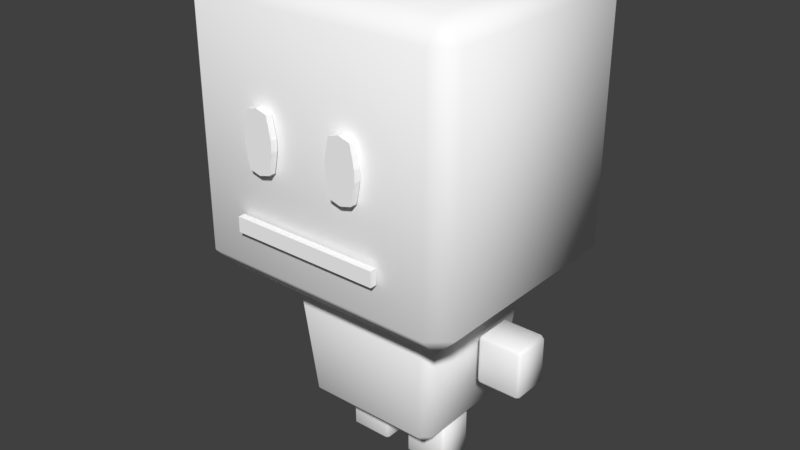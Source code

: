 # Source: Char.blend  (saved by Blender 2.78.0; exported with 4.5.12 LTS)
import bpy
from mathutils import Matrix  # noqa: F401  (used for matrix-valued properties, if any)

bpy.ops.wm.read_factory_settings(use_empty=True)
scene = bpy.context.scene
scene.name = 'Scene'

# ---- collections
col_collection_1 = bpy.data.collections.new('Collection 1'); scene.collection.children.link(col_collection_1)

# ---- materials (node trees are filled in below, after node groups)
mat_face = bpy.data.materials.new('Face')
mat_face.alpha_threshold = 0.0
mat_face.use_transparent_shadow = False
mat_face.diffuse_color = (1.0, 1.0, 1.0, 1.0)
mat_face.roughness = 0.5
mat_face.specular_intensity = 0.0

# ---- material node trees

# ---- world
world_world = bpy.data.worlds.new('World'); scene.world = world_world
world_world.color = (0.05088, 0.05088, 0.05088)
world_world.use_sun_shadow = False
world_world.sun_shadow_jitter_overblur = 0.0
world_world.cycles.sampling_method = 'MANUAL'

# ---- meshes
me_plane_005 = bpy.data.meshes.new('Plane.005')
me_plane_005.from_pydata([(-1.824, 1.077, 6.586), (-1.824, 0.9224, 6.408), (-1.868, 0.9224, 6.586), (-1.298, 1.077, 6.586), (-1.254, 0.9224, 6.586), (-1.298, 0.9224, 6.408), (-1.254, -0.9224, 6.586), (-1.298, -1.077, 6.586), (-1.298, -0.9224, 6.408), (-1.868, -0.9224, 6.586), (-1.824, -0.9224, 6.408), (-1.824, -1.077, 6.586), (-1.868, 0.9224, 8.979), (-1.824, 0.9224, 9.158), (-1.824, 1.077, 8.979), (-1.254, 0.9224, 8.979), (-1.298, 1.077, 8.979), (-1.298, 0.9224, 9.158), (-1.298, -1.077, 8.979), (-1.254, -0.9224, 8.979), (-1.298, -0.9224, 9.158), (-1.824, -1.077, 8.979), (-1.824, -0.9224, 9.158), (-1.868, -0.9224, 8.979), (0.2048, 1.077, 0.1894), (0.2048, 0.9224, 0.01077), (0.1606, 0.9224, 0.1894), (0.7306, 1.077, 0.1894), (0.7748, 0.9224, 0.1894), (0.7306, 0.9224, 0.01077), (0.7748, -0.9224, 0.1894), (0.7306, -1.077, 0.1894), (0.7306, -0.9224, 0.01077), (0.1606, -0.9224, 0.1894), (0.2048, -0.9224, 0.01077), (0.2048, -1.077, 0.1894), (0.1606, 0.9224, 2.582), (0.2048, 0.9224, 2.761), (0.2048, 1.077, 2.582), (0.7748, 0.9224, 2.582), (0.7306, 1.077, 2.582), (0.7306, 0.9224, 2.761), (0.7306, -1.077, 2.582), (0.7748, -0.9224, 2.582), (0.7306, -0.9224, 2.761), (0.2048, -1.077, 2.582), (0.2048, -0.9224, 2.761), (0.1606, -0.9224, 2.582), (-0.2048, 1.077, 0.1894), (-0.2048, 0.9224, 0.01077), (-0.1606, 0.9224, 0.1894), (-0.7306, 1.077, 0.1894), (-0.7748, 0.9224, 0.1894), (-0.7306, 0.9224, 0.01077), (-0.7748, -0.9224, 0.1894), (-0.7306, -1.077, 0.1894), (-0.7306, -0.9224, 0.01077), (-0.1606, -0.9224, 0.1894), (-0.2048, -0.9224, 0.01077), (-0.2048, -1.077, 0.1894), (-0.1606, 0.9224, 2.582), (-0.2048, 0.9224, 2.761), (-0.2048, 1.077, 2.582), (-0.7748, 0.9224, 2.582), (-0.7306, 1.077, 2.582), (-0.7306, 0.9224, 2.761), (-0.7306, -1.077, 2.582), (-0.7748, -0.9224, 2.582), (-0.7306, -0.9224, 2.761), (-0.2048, -1.077, 2.582), (-0.2048, -0.9224, 2.761), (-0.1606, -0.9224, 2.582), (1.824, 1.077, 6.586), (1.824, 0.9224, 6.408), (1.868, 0.9224, 6.586), (1.298, 1.077, 6.586), (1.254, 0.9224, 6.586), (1.298, 0.9224, 6.408), (1.254, -0.9224, 6.586), (1.298, -1.077, 6.586), (1.298, -0.9224, 6.408), (1.868, -0.9224, 6.586), (1.824, -0.9224, 6.408), (1.824, -1.077, 6.586), (1.868, 0.9224, 8.979), (1.824, 0.9224, 9.158), (1.824, 1.077, 8.979), (1.254, 0.9224, 8.979), (1.298, 1.077, 8.979), (1.298, 0.9224, 9.158), (1.298, -1.077, 8.979), (1.254, -0.9224, 8.979), (1.298, -0.9224, 9.158), (1.824, -1.077, 8.979), (1.824, -0.9224, 9.158), (1.868, -0.9224, 8.979), (0.6, -7.614, 15.15), (0.2, -7.614, 15.15), (-0.2, -7.614, 15.15), (-0.6, -7.614, 15.15), (-0.6, -7.614, 14.34), (-0.2, -7.614, 14.34), (0.2, -7.614, 14.34), (0.6, -7.614, 14.34), (-1.0, -7.614, 15.15), (1.0, -7.614, 15.15), (-1.0, -7.614, 14.34), (1.0, -7.614, 14.34), (0.5963, -7.623, 18.42), (0.5963, -7.623, 19.0), (0.5963, -7.623, 19.57), (0.5963, -7.623, 20.15), (0.5963, -7.623, 17.69), (0.5963, -7.623, 20.89), (0.7734, -7.623, 20.15), (0.8002, -7.623, 19.57), (0.8002, -7.623, 19.0), (0.7734, -7.623, 18.42), (0.4191, -7.623, 18.42), (0.3923, -7.623, 19.0), (0.3923, -7.623, 19.57), (0.4191, -7.623, 20.15), (0.7426, -7.623, 17.85), (0.7426, -7.623, 20.72), (0.45, -7.623, 17.85), (0.45, -7.623, 20.72), (-0.5963, -7.623, 18.42), (-0.5963, -7.623, 19.0), (-0.5963, -7.623, 19.57), (-0.5963, -7.623, 20.15), (-0.5963, -7.623, 17.69), (-0.5963, -7.623, 20.89), (-0.7734, -7.623, 20.15), (-0.8002, -7.623, 19.57), (-0.8002, -7.623, 19.0), (-0.7734, -7.623, 18.42), (-0.4191, -7.623, 18.42), (-0.3923, -7.623, 19.0), (-0.3923, -7.623, 19.57), (-0.4191, -7.623, 20.15), (-0.7426, -7.623, 17.85), (-0.7426, -7.623, 20.72), (-0.45, -7.623, 17.85), (-0.45, -7.623, 20.72), (1.599, 5.979, 12.39), (1.599, 5.036, 11.3), (1.868, 5.036, 12.39), (-1.599, 5.979, 12.39), (-1.868, 5.036, 12.39), (-1.599, 5.036, 11.3), (-1.868, -6.187, 12.39), (-1.599, -7.13, 12.39), (-1.599, -6.187, 11.3), (1.868, -6.187, 12.39), (1.599, -6.187, 11.3), (1.599, -7.13, 12.39), (1.868, 5.036, 25.32), (1.599, 5.036, 26.41), (1.599, 5.979, 25.32), (-1.868, 5.036, 25.32), (-1.599, 5.979, 25.32), (-1.599, 5.036, 26.41), (-1.599, -7.13, 25.32), (-1.868, -6.187, 25.32), (-1.599, -6.187, 26.41), (1.599, -7.13, 25.32), (1.599, -6.187, 26.41), (1.868, -6.187, 25.32), (0.8525, 3.399, 3.555), (0.8525, 2.91, 2.992), (0.9919, 2.91, 3.555), (-0.8064, 3.399, 3.555), (-0.9458, 2.91, 3.555), (-0.8064, 2.91, 2.992), (-0.9458, -2.91, 3.555), (-0.8064, -3.399, 3.555), (-0.8064, -2.91, 2.992), (0.9919, -2.91, 3.555), (0.8525, -2.91, 2.992), (0.8525, -3.399, 3.555), (0.9919, 2.91, 10.26), (0.8525, 2.91, 10.83), (0.8525, 3.399, 10.26), (-0.9458, 2.91, 10.26), (-0.8064, 3.399, 10.26), (-0.8064, 2.91, 10.83), (-0.8064, -3.399, 10.26), (-0.9458, -2.91, 10.26), (-0.8064, -2.91, 10.83), (0.8525, -3.399, 10.26), (0.8525, -2.91, 10.83), (0.9919, -2.91, 10.26), (1.121, 3.299, 8.982), (0.9633, 3.853, 8.982), (-0.9172, 3.853, 8.982), (-1.075, 3.299, 8.982), (-1.075, -3.299, 8.982), (-0.9172, -3.853, 8.982), (0.9633, -3.853, 8.982), (1.121, -3.299, 8.982), (-0.45, -7.261, 20.72), (-0.45, -7.261, 17.85), (-0.7426, -7.261, 20.72), (-0.7426, -7.261, 17.85), (-0.4191, -7.261, 20.15), (-0.3923, -7.261, 19.57), (-0.3923, -7.261, 19.0), (-0.4191, -7.261, 18.42), (-0.7734, -7.261, 18.42), (-0.8002, -7.261, 19.0), (-0.8002, -7.261, 19.57), (-0.7734, -7.261, 20.15), (-0.5963, -7.261, 20.89), (-0.5963, -7.261, 17.69), (-0.5963, -7.261, 20.15), (-0.5963, -7.261, 19.57), (-0.5963, -7.261, 19.0), (-0.5963, -7.261, 18.42), (0.45, -7.261, 20.72), (0.45, -7.261, 17.85), (0.7426, -7.261, 20.72), (0.7426, -7.261, 17.85), (0.4191, -7.261, 20.15), (0.3923, -7.261, 19.57), (0.3923, -7.261, 19.0), (0.4191, -7.261, 18.42), (0.7734, -7.261, 18.42), (0.8002, -7.261, 19.0), (0.8002, -7.261, 19.57), (0.7734, -7.261, 20.15), (0.5963, -7.261, 20.89), (0.5963, -7.261, 17.69), (0.5963, -7.261, 20.15), (0.5963, -7.261, 19.57), (0.5963, -7.261, 19.0), (0.5963, -7.261, 18.42), (1.0, -7.251, 14.34), (-1.0, -7.251, 14.34), (1.0, -7.251, 15.15), (-1.0, -7.251, 15.15), (0.6, -7.251, 14.34), (0.2, -7.251, 14.34), (-0.2, -7.251, 14.34), (-0.6, -7.251, 14.34), (-0.6, -7.251, 15.15), (-0.2, -7.251, 15.15), (0.2, -7.251, 15.15), (0.6, -7.251, 15.15)], [], [(12, 2, 9, 23), (4, 15, 19, 6), (7, 18, 21, 11), (13, 22, 20, 17), (0, 14, 16, 3), (0, 1, 2), (3, 4, 5), (6, 7, 8), (9, 10, 11), (12, 13, 14), (15, 16, 17), (18, 19, 20), (21, 22, 23), (0, 3, 5, 1), (1, 10, 9, 2), (2, 12, 14, 0), (4, 6, 8, 5), (3, 16, 15, 4), (7, 11, 10, 8), (6, 19, 18, 7), (11, 21, 23, 9), (13, 17, 16, 14), (12, 23, 22, 13), (17, 20, 19, 15), (20, 22, 21, 18), (1, 5, 8, 10), (36, 26, 33, 47), (28, 39, 43, 30), (31, 42, 45, 35), (37, 46, 44, 41), (24, 38, 40, 27), (24, 25, 26), (27, 28, 29), (30, 31, 32), (33, 34, 35), (36, 37, 38), (39, 40, 41), (42, 43, 44), (45, 46, 47), (24, 27, 29, 25), (25, 34, 33, 26), (26, 36, 38, 24), (28, 30, 32, 29), (27, 40, 39, 28), (31, 35, 34, 32), (30, 43, 42, 31), (35, 45, 47, 33), (37, 41, 40, 38), (36, 47, 46, 37), (41, 44, 43, 39), (44, 46, 45, 42), (25, 29, 32, 34), (60, 71, 57, 50), (52, 54, 67, 63), (55, 59, 69, 66), (61, 65, 68, 70), (48, 51, 64, 62), (48, 50, 49), (51, 53, 52), (54, 56, 55), (57, 59, 58), (60, 62, 61), (63, 65, 64), (66, 68, 67), (69, 71, 70), (48, 49, 53, 51), (49, 50, 57, 58), (50, 48, 62, 60), (52, 53, 56, 54), (51, 52, 63, 64), (55, 56, 58, 59), (54, 55, 66, 67), (59, 57, 71, 69), (61, 62, 64, 65), (60, 61, 70, 71), (65, 63, 67, 68), (68, 66, 69, 70), (49, 58, 56, 53), (84, 95, 81, 74), (76, 78, 91, 87), (79, 83, 93, 90), (85, 89, 92, 94), (72, 75, 88, 86), (72, 74, 73), (75, 77, 76), (78, 80, 79), (81, 83, 82), (84, 86, 85), (87, 89, 88), (90, 92, 91), (93, 95, 94), (72, 73, 77, 75), (73, 74, 81, 82), (74, 72, 86, 84), (76, 77, 80, 78), (75, 76, 87, 88), (79, 80, 82, 83), (78, 79, 90, 91), (83, 81, 95, 93), (85, 86, 88, 89), (84, 85, 94, 95), (89, 87, 91, 92), (92, 90, 93, 94), (73, 82, 80, 77), (101, 98, 99, 100), (102, 97, 98, 101), (103, 96, 97, 102), (107, 105, 96, 103), (100, 99, 104, 106), (118, 124, 112, 108), (125, 121, 111, 113), (121, 120, 110, 111), (120, 119, 109, 110), (119, 118, 108, 109), (109, 108, 117, 116), (110, 109, 116, 115), (111, 110, 115, 114), (113, 111, 114, 123), (108, 112, 122, 117), (136, 126, 130, 142), (143, 131, 129, 139), (139, 129, 128, 138), (138, 128, 127, 137), (137, 127, 126, 136), (127, 134, 135, 126), (128, 133, 134, 127), (129, 132, 133, 128), (131, 141, 132, 129), (126, 135, 140, 130), (156, 167, 153, 146), (148, 150, 163, 159), (151, 155, 165, 162), (157, 161, 164, 166), (144, 147, 160, 158), (144, 146, 145), (147, 149, 148), (150, 152, 151), (153, 155, 154), (156, 158, 157), (159, 161, 160), (162, 164, 163), (165, 167, 166), (144, 145, 149, 147), (145, 146, 153, 154), (146, 144, 158, 156), (148, 149, 152, 150), (147, 148, 159, 160), (151, 152, 154, 155), (150, 151, 162, 163), (155, 153, 167, 165), (157, 158, 160, 161), (156, 157, 166, 167), (161, 159, 163, 164), (164, 162, 165, 166), (145, 154, 152, 149), (192, 199, 177, 170), (195, 196, 187, 183), (197, 198, 189, 186), (181, 185, 188, 190), (193, 194, 184, 182), (168, 170, 169), (171, 173, 172), (174, 176, 175), (177, 179, 178), (180, 182, 181), (183, 185, 184), (186, 188, 187), (189, 191, 190), (168, 169, 173, 171), (169, 170, 177, 178), (192, 193, 182, 180), (172, 173, 176, 174), (194, 195, 183, 184), (175, 176, 178, 179), (196, 197, 186, 187), (198, 199, 191, 189), (181, 182, 184, 185), (180, 181, 190, 191), (185, 183, 187, 188), (188, 186, 189, 190), (169, 178, 176, 173), (179, 177, 199, 198), (174, 175, 197, 196), (171, 172, 195, 194), (170, 168, 193, 192), (168, 171, 194, 193), (175, 179, 198, 197), (172, 174, 196, 195), (180, 191, 199, 192), (217, 213, 203, 208), (212, 214, 211, 202), (214, 215, 210, 211), (215, 216, 209, 210), (216, 217, 208, 209), (206, 207, 217, 216), (205, 206, 216, 215), (204, 205, 215, 214), (200, 204, 214, 212), (207, 201, 213, 217), (235, 226, 221, 231), (230, 220, 229, 232), (232, 229, 228, 233), (233, 228, 227, 234), (234, 227, 226, 235), (224, 234, 235, 225), (223, 233, 234, 224), (222, 232, 233, 223), (218, 230, 232, 222), (225, 235, 231, 219), (243, 237, 239, 244), (236, 240, 247, 238), (240, 241, 246, 247), (241, 242, 245, 246), (242, 243, 244, 245), (211, 210, 133, 132), (228, 229, 114, 115), (247, 246, 97, 96), (200, 212, 131, 143), (230, 218, 125, 113), (236, 238, 105, 107), (201, 207, 136, 142), (225, 219, 124, 118), (237, 243, 100, 106), (203, 213, 130, 140), (231, 221, 122, 112), (239, 237, 106, 104), (212, 202, 141, 131), (220, 230, 113, 123), (202, 211, 132, 141), (229, 220, 123, 114), (238, 247, 96, 105), (213, 201, 142, 130), (219, 231, 112, 124), (204, 200, 143, 139), (218, 222, 121, 125), (240, 236, 107, 103), (205, 204, 139, 138), (222, 223, 120, 121), (241, 240, 103, 102), (206, 205, 138, 137), (223, 224, 119, 120), (242, 241, 102, 101), (207, 206, 137, 136), (224, 225, 118, 119), (243, 242, 101, 100), (208, 203, 140, 135), (221, 226, 117, 122), (244, 239, 104, 99), (209, 208, 135, 134), (226, 227, 116, 117), (245, 244, 99, 98), (210, 209, 134, 133), (227, 228, 115, 116), (246, 245, 98, 97)])
me_plane_005.polygons.foreach_set('use_smooth', [1, 1, 1, 1, 1, 1, 1, 1, 1, 1, 1, 1, 1, 1, 1, 1, 1, 1, 1, 1, 1, 1, 1, 1, 1, 1, 1, 1, 1, 1, 1, 1, 1, 1, 1, 1, 1, 1, 1, 1, 1, 1, 1, 1, 1, 1, 1, 1, 1, 1, 1, 1, 1, 1, 1, 1, 1, 1, 1, 1, 1, 1, 1, 1, 1, 1, 1, 1, 1, 1, 1, 1, 1, 1, 1, 1, 1, 1, 1, 1, 1, 1, 1, 1, 1, 1, 1, 1, 1, 1, 1, 1, 1, 1, 1, 1, 1, 1, 1, 1, 1, 1, 1, 1, 0, 0, 0, 0, 0, 0, 0, 0, 0, 0, 0, 0, 0, 0, 0, 0, 0, 0, 0, 0, 0, 0, 0, 0, 0, 1, 1, 1, 1, 1, 1, 1, 1, 1, 1, 1, 1, 1, 1, 1, 1, 1, 1, 1, 1, 1, 1, 1, 1, 1, 1, 1, 1, 1, 1, 1, 1, 1, 1, 1, 1, 1, 1, 1, 1, 1, 1, 1, 1, 1, 1, 1, 1, 1, 1, 1, 1, 1, 1, 1, 1, 1, 1, 1, 1, 0, 0, 0, 0, 0, 0, 0, 0, 0, 0, 0, 0, 0, 0, 0, 0, 0, 0, 0, 0, 0, 0, 0, 0, 0, 0, 0, 0, 0, 0, 0, 0, 0, 0, 0, 0, 0, 0, 0, 0, 0, 0, 0, 0, 0, 0, 0, 0, 0, 0, 0, 0, 0, 0, 0, 0, 0, 0, 0, 0, 0, 0, 0, 0, 0])
_uv = me_plane_005.uv_layers.new(name='UVMap')
_uv.uv.foreach_set('vector', [0.3422, 0.4324, 0.3422, 0.4014, 0.3422, 0.4014, 0.3422, 0.4324, 0.31, 0.4014, 0.31, 0.4324, 0.31, 0.4324, 0.31, 0.4014, 0.3123, 0.4014, 0.3123, 0.4324, 0.3399, 0.4324, 0.3399, 0.4014, 0.3399, 0.4347, 0.3399, 0.4347, 0.3123, 0.4347, 0.3123, 0.4347, 0.3399, 0.4014, 0.3399, 0.4324, 0.3123, 0.4324, 0.3123, 0.4014, 0.3399, 0.4014, 0.3399, 0.3991, 0.3422, 0.4014, 0.3123, 0.4014, 0.31, 0.4014, 0.3123, 0.3991, 0.31, 0.4014, 0.3123, 0.4014, 0.3123, 0.3991, 0.3422, 0.4014, 0.3399, 0.3991, 0.3399, 0.4014, 0.3422, 0.4324, 0.3399, 0.4347, 0.3399, 0.4324, 0.31, 0.4324, 0.3123, 0.4324, 0.3123, 0.4347, 0.3123, 0.4324, 0.31, 0.4324, 0.3123, 0.4347, 0.3399, 0.4324, 0.3399, 0.4347, 0.3422, 0.4324, 0.3399, 0.4014, 0.3123, 0.4014, 0.3123, 0.3991, 0.3399, 0.3991, 0.3399, 0.3991, 0.3399, 0.3991, 0.3422, 0.4014, 0.3422, 0.4014, 0.3422, 0.4014, 0.3422, 0.4324, 0.3399, 0.4324, 0.3399, 0.4014, 0.31, 0.4014, 0.31, 0.4014, 0.3123, 0.3991, 0.3123, 0.3991, 0.3123, 0.4014, 0.3123, 0.4324, 0.31, 0.4324, 0.31, 0.4014, 0.3123, 0.4014, 0.3399, 0.4014, 0.3399, 0.3991, 0.3123, 0.3991, 0.31, 0.4014, 0.31, 0.4324, 0.3123, 0.4324, 0.3123, 0.4014, 0.3399, 0.4014, 0.3399, 0.4324, 0.3422, 0.4324, 0.3422, 0.4014, 0.3399, 0.4347, 0.3123, 0.4347, 0.3123, 0.4324, 0.3399, 0.4324, 0.3422, 0.4324, 0.3422, 0.4324, 0.3399, 0.4347, 0.3399, 0.4347, 0.3123, 0.4347, 0.3123, 0.4347, 0.31, 0.4324, 0.31, 0.4324, 0.3123, 0.4347, 0.3399, 0.4347, 0.3399, 0.4324, 0.3123, 0.4324, 0.3399, 0.3991, 0.3123, 0.3991, 0.3123, 0.3991, 0.3399, 0.3991, 0.236, 0.3496, 0.236, 0.3186, 0.236, 0.3186, 0.236, 0.3496, 0.2039, 0.3186, 0.2039, 0.3496, 0.2039, 0.3496, 0.2039, 0.3186, 0.2062, 0.3186, 0.2062, 0.3496, 0.2337, 0.3496, 0.2337, 0.3186, 0.2337, 0.3519, 0.2337, 0.3519, 0.2062, 0.3519, 0.2062, 0.3519, 0.2337, 0.3186, 0.2337, 0.3496, 0.2062, 0.3496, 0.2062, 0.3186, 0.2337, 0.3186, 0.2337, 0.3163, 0.236, 0.3186, 0.2062, 0.3186, 0.2039, 0.3186, 0.2062, 0.3163, 0.2039, 0.3186, 0.2062, 0.3186, 0.2062, 0.3163, 0.236, 0.3186, 0.2337, 0.3163, 0.2337, 0.3186, 0.236, 0.3496, 0.2337, 0.3519, 0.2337, 0.3496, 0.2039, 0.3496, 0.2062, 0.3496, 0.2062, 0.3519, 0.2062, 0.3496, 0.2039, 0.3496, 0.2062, 0.3519, 0.2337, 0.3496, 0.2337, 0.3519, 0.236, 0.3496, 0.2337, 0.3186, 0.2062, 0.3186, 0.2062, 0.3163, 0.2337, 0.3163, 0.2337, 0.3163, 0.2337, 0.3163, 0.236, 0.3186, 0.236, 0.3186, 0.236, 0.3186, 0.236, 0.3496, 0.2337, 0.3496, 0.2337, 0.3186, 0.2039, 0.3186, 0.2039, 0.3186, 0.2062, 0.3163, 0.2062, 0.3163, 0.2062, 0.3186, 0.2062, 0.3496, 0.2039, 0.3496, 0.2039, 0.3186, 0.2062, 0.3186, 0.2337, 0.3186, 0.2337, 0.3163, 0.2062, 0.3163, 0.2039, 0.3186, 0.2039, 0.3496, 0.2062, 0.3496, 0.2062, 0.3186, 0.2337, 0.3186, 0.2337, 0.3496, 0.236, 0.3496, 0.236, 0.3186, 0.2337, 0.3519, 0.2062, 0.3519, 0.2062, 0.3496, 0.2337, 0.3496, 0.236, 0.3496, 0.236, 0.3496, 0.2337, 0.3519, 0.2337, 0.3519, 0.2062, 0.3519, 0.2062, 0.3519, 0.2039, 0.3496, 0.2039, 0.3496, 0.2062, 0.3519, 0.2337, 0.3519, 0.2337, 0.3496, 0.2062, 0.3496, 0.2337, 0.3163, 0.2062, 0.3163, 0.2062, 0.3163, 0.2337, 0.3163, 0.2528, 0.3496, 0.2528, 0.3496, 0.2528, 0.3186, 0.2528, 0.3186, 0.2849, 0.3186, 0.2849, 0.3186, 0.2849, 0.3496, 0.2849, 0.3496, 0.2826, 0.3186, 0.2551, 0.3186, 0.2551, 0.3496, 0.2826, 0.3496, 0.2551, 0.3519, 0.2826, 0.3519, 0.2826, 0.3519, 0.2551, 0.3519, 0.2551, 0.3186, 0.2826, 0.3186, 0.2826, 0.3496, 0.2551, 0.3496, 0.2551, 0.3186, 0.2528, 0.3186, 0.2551, 0.3163, 0.2826, 0.3186, 0.2826, 0.3163, 0.2849, 0.3186, 0.2849, 0.3186, 0.2826, 0.3163, 0.2826, 0.3186, 0.2528, 0.3186, 0.2551, 0.3186, 0.2551, 0.3163, 0.2528, 0.3496, 0.2551, 0.3496, 0.2551, 0.3519, 0.2849, 0.3496, 0.2826, 0.3519, 0.2826, 0.3496, 0.2826, 0.3496, 0.2826, 0.3519, 0.2849, 0.3496, 0.2551, 0.3496, 0.2528, 0.3496, 0.2551, 0.3519, 0.2551, 0.3186, 0.2551, 0.3163, 0.2826, 0.3163, 0.2826, 0.3186, 0.2551, 0.3163, 0.2528, 0.3186, 0.2528, 0.3186, 0.2551, 0.3163, 0.2528, 0.3186, 0.2551, 0.3186, 0.2551, 0.3496, 0.2528, 0.3496, 0.2849, 0.3186, 0.2826, 0.3163, 0.2826, 0.3163, 0.2849, 0.3186, 0.2826, 0.3186, 0.2849, 0.3186, 0.2849, 0.3496, 0.2826, 0.3496, 0.2826, 0.3186, 0.2826, 0.3163, 0.2551, 0.3163, 0.2551, 0.3186, 0.2849, 0.3186, 0.2826, 0.3186, 0.2826, 0.3496, 0.2849, 0.3496, 0.2551, 0.3186, 0.2528, 0.3186, 0.2528, 0.3496, 0.2551, 0.3496, 0.2551, 0.3519, 0.2551, 0.3496, 0.2826, 0.3496, 0.2826, 0.3519, 0.2528, 0.3496, 0.2551, 0.3519, 0.2551, 0.3519, 0.2528, 0.3496, 0.2826, 0.3519, 0.2849, 0.3496, 0.2849, 0.3496, 0.2826, 0.3519, 0.2826, 0.3519, 0.2826, 0.3496, 0.2551, 0.3496, 0.2551, 0.3519, 0.2551, 0.3163, 0.2551, 0.3163, 0.2826, 0.3163, 0.2826, 0.3163, 0.1466, 0.4324, 0.1466, 0.4324, 0.1466, 0.4014, 0.1466, 0.4014, 0.1788, 0.4014, 0.1788, 0.4014, 0.1788, 0.4324, 0.1788, 0.4324, 0.1765, 0.4014, 0.1489, 0.4014, 0.1489, 0.4324, 0.1765, 0.4324, 0.1489, 0.4347, 0.1765, 0.4347, 0.1765, 0.4347, 0.1489, 0.4347, 0.1489, 0.4014, 0.1765, 0.4014, 0.1765, 0.4324, 0.1489, 0.4324, 0.1489, 0.4014, 0.1466, 0.4014, 0.1489, 0.3991, 0.1765, 0.4014, 0.1765, 0.3991, 0.1788, 0.4014, 0.1788, 0.4014, 0.1765, 0.3991, 0.1765, 0.4014, 0.1466, 0.4014, 0.1489, 0.4014, 0.1489, 0.3991, 0.1466, 0.4324, 0.1489, 0.4324, 0.1489, 0.4347, 0.1788, 0.4324, 0.1765, 0.4347, 0.1765, 0.4324, 0.1765, 0.4324, 0.1765, 0.4347, 0.1788, 0.4324, 0.1489, 0.4324, 0.1466, 0.4324, 0.1489, 0.4347, 0.1489, 0.4014, 0.1489, 0.3991, 0.1765, 0.3991, 0.1765, 0.4014, 0.1489, 0.3991, 0.1466, 0.4014, 0.1466, 0.4014, 0.1489, 0.3991, 0.1466, 0.4014, 0.1489, 0.4014, 0.1489, 0.4324, 0.1466, 0.4324, 0.1788, 0.4014, 0.1765, 0.3991, 0.1765, 0.3991, 0.1788, 0.4014, 0.1765, 0.4014, 0.1788, 0.4014, 0.1788, 0.4324, 0.1765, 0.4324, 0.1765, 0.4014, 0.1765, 0.3991, 0.1489, 0.3991, 0.1489, 0.4014, 0.1788, 0.4014, 0.1765, 0.4014, 0.1765, 0.4324, 0.1788, 0.4324, 0.1489, 0.4014, 0.1466, 0.4014, 0.1466, 0.4324, 0.1489, 0.4324, 0.1489, 0.4347, 0.1489, 0.4324, 0.1765, 0.4324, 0.1765, 0.4347, 0.1466, 0.4324, 0.1489, 0.4347, 0.1489, 0.4347, 0.1466, 0.4324, 0.1765, 0.4347, 0.1788, 0.4324, 0.1788, 0.4324, 0.1765, 0.4347, 0.1765, 0.4347, 0.1765, 0.4324, 0.1489, 0.4324, 0.1489, 0.4347, 0.1489, 0.3991, 0.1489, 0.3991, 0.1765, 0.3991, 0.1765, 0.3991, 0.7755, 0.4307, 0.8548, 0.4322, 0.8578, 0.2744, 0.7785, 0.2729, 0.7726, 0.5886, 0.8519, 0.5901, 0.8548, 0.4322, 0.7755, 0.4307, 0.7696, 0.7465, 0.8489, 0.7479, 0.8519, 0.5901, 0.7726, 0.5886, 0.7667, 0.9043, 0.846, 0.9058, 0.8489, 0.7479, 0.7696, 0.7465, 0.7785, 0.2729, 0.8578, 0.2744, 0.8607, 0.1165, 0.7814, 0.115, 0.6634, 0.6577, 0.6053, 0.6688, 0.5873, 0.7278, 0.6615, 0.7298, 0.8941, 0.6763, 0.8367, 0.6622, 0.8348, 0.7343, 0.909, 0.7362, 0.8367, 0.6622, 0.7792, 0.6498, 0.777, 0.7328, 0.8348, 0.7343, 0.7792, 0.6498, 0.7214, 0.6483, 0.7193, 0.7313, 0.777, 0.7328, 0.7214, 0.6483, 0.6634, 0.6577, 0.6615, 0.7298, 0.7193, 0.7313, 0.7193, 0.7313, 0.6615, 0.7298, 0.6597, 0.8018, 0.7171, 0.8142, 0.777, 0.7328, 0.7193, 0.7313, 0.7171, 0.8142, 0.7749, 0.8157, 0.8348, 0.7343, 0.777, 0.7328, 0.7749, 0.8157, 0.8329, 0.8063, 0.909, 0.7362, 0.8348, 0.7343, 0.8329, 0.8063, 0.891, 0.7952, 0.6615, 0.7298, 0.5873, 0.7278, 0.6022, 0.7877, 0.6597, 0.8018, 0.6722, 0.3169, 0.6741, 0.2449, 0.5999, 0.2429, 0.6148, 0.3028, 0.9036, 0.3103, 0.9216, 0.2513, 0.8474, 0.2494, 0.8455, 0.3214, 0.8455, 0.3214, 0.8474, 0.2494, 0.7896, 0.2479, 0.7875, 0.3308, 0.7875, 0.3308, 0.7896, 0.2479, 0.7319, 0.2464, 0.7297, 0.3293, 0.7297, 0.3293, 0.7319, 0.2464, 0.6741, 0.2449, 0.6722, 0.3169, 0.7319, 0.2464, 0.734, 0.1634, 0.676, 0.1728, 0.6741, 0.2449, 0.7896, 0.2479, 0.7918, 0.1649, 0.734, 0.1634, 0.7319, 0.2464, 0.8474, 0.2494, 0.8493, 0.1773, 0.7918, 0.1649, 0.7896, 0.2479, 0.9216, 0.2513, 0.9067, 0.1914, 0.8493, 0.1773, 0.8474, 0.2494, 0.6741, 0.2449, 0.676, 0.1728, 0.6179, 0.1839, 0.5999, 0.2429, 0.1466, 0.6439, 0.1466, 0.6439, 0.1466, 0.4765, 0.1466, 0.4765, 0.3422, 0.4765, 0.3422, 0.4765, 0.3422, 0.6439, 0.3422, 0.6439, 0.3281, 0.4765, 0.1607, 0.4765, 0.1607, 0.6439, 0.3281, 0.6439, 0.1607, 0.658, 0.3281, 0.658, 0.3281, 0.658, 0.1607, 0.658, 0.1607, 0.4765, 0.3281, 0.4765, 0.3281, 0.6439, 0.1607, 0.6439, 0.1607, 0.4765, 0.1466, 0.4765, 0.1607, 0.4624, 0.3281, 0.4765, 0.3281, 0.4624, 0.3422, 0.4765, 0.3422, 0.4765, 0.3281, 0.4624, 0.3281, 0.4765, 0.1466, 0.4765, 0.1607, 0.4765, 0.1607, 0.4624, 0.1466, 0.6439, 0.1607, 0.6439, 0.1607, 0.658, 0.3422, 0.6439, 0.3281, 0.658, 0.3281, 0.6439, 0.3281, 0.6439, 0.3281, 0.658, 0.3422, 0.6439, 0.1607, 0.6439, 0.1466, 0.6439, 0.1607, 0.658, 0.1607, 0.4765, 0.1607, 0.4624, 0.3281, 0.4624, 0.3281, 0.4765, 0.1607, 0.4624, 0.1466, 0.4765, 0.1466, 0.4765, 0.1607, 0.4624, 0.1466, 0.4765, 0.1607, 0.4765, 0.1607, 0.6439, 0.1466, 0.6439, 0.3422, 0.4765, 0.3281, 0.4624, 0.3281, 0.4624, 0.3422, 0.4765, 0.3281, 0.4765, 0.3422, 0.4765, 0.3422, 0.6439, 0.3281, 0.6439, 0.3281, 0.4765, 0.3281, 0.4624, 0.1607, 0.4624, 0.1607, 0.4765, 0.3422, 0.4765, 0.3281, 0.4765, 0.3281, 0.6439, 0.3422, 0.6439, 0.1607, 0.4765, 0.1466, 0.4765, 0.1466, 0.6439, 0.1607, 0.6439, 0.1607, 0.658, 0.1607, 0.6439, 0.3281, 0.6439, 0.3281, 0.658, 0.1466, 0.6439, 0.1607, 0.658, 0.1607, 0.658, 0.1466, 0.6439, 0.3281, 0.658, 0.3422, 0.6439, 0.3422, 0.6439, 0.3281, 0.658, 0.3281, 0.658, 0.3281, 0.6439, 0.1607, 0.6439, 0.1607, 0.658, 0.1607, 0.4624, 0.1607, 0.4624, 0.3281, 0.4624, 0.3281, 0.4624, 0.1857, 0.4324, 0.1857, 0.4324, 0.1925, 0.3622, 0.1925, 0.3622, 0.3007, 0.4324, 0.3007, 0.4324, 0.2939, 0.449, 0.2939, 0.449, 0.2924, 0.4324, 0.194, 0.4324, 0.1998, 0.449, 0.2866, 0.449, 0.1998, 0.4563, 0.2866, 0.4563, 0.2866, 0.4563, 0.1998, 0.4563, 0.194, 0.4324, 0.2924, 0.4324, 0.2866, 0.449, 0.1998, 0.449, 0.1998, 0.3622, 0.1925, 0.3622, 0.1998, 0.3549, 0.2866, 0.3622, 0.2866, 0.3549, 0.2939, 0.3622, 0.2939, 0.3622, 0.2866, 0.3549, 0.2866, 0.3622, 0.1925, 0.3622, 0.1998, 0.3622, 0.1998, 0.3549, 0.1925, 0.449, 0.1998, 0.449, 0.1998, 0.4563, 0.2939, 0.449, 0.2866, 0.4563, 0.2866, 0.449, 0.2866, 0.449, 0.2866, 0.4563, 0.2939, 0.449, 0.1998, 0.449, 0.1925, 0.449, 0.1998, 0.4563, 0.1998, 0.3622, 0.1998, 0.3549, 0.2866, 0.3549, 0.2866, 0.3622, 0.1998, 0.3549, 0.1925, 0.3622, 0.1925, 0.3622, 0.1998, 0.3549, 0.1857, 0.4324, 0.194, 0.4324, 0.1998, 0.449, 0.1925, 0.449, 0.2939, 0.3622, 0.2866, 0.3549, 0.2866, 0.3549, 0.2939, 0.3622, 0.2924, 0.4324, 0.3007, 0.4324, 0.2939, 0.449, 0.2866, 0.449, 0.2866, 0.3622, 0.2866, 0.3549, 0.1998, 0.3549, 0.1998, 0.3622, 0.3007, 0.4324, 0.2924, 0.4324, 0.2866, 0.449, 0.2939, 0.449, 0.194, 0.4324, 0.1857, 0.4324, 0.1925, 0.449, 0.1998, 0.449, 0.1998, 0.4563, 0.1998, 0.449, 0.2866, 0.449, 0.2866, 0.4563, 0.1925, 0.449, 0.1998, 0.4563, 0.1998, 0.4563, 0.1925, 0.449, 0.2866, 0.4563, 0.2939, 0.449, 0.2939, 0.449, 0.2866, 0.4563, 0.2866, 0.4563, 0.2866, 0.449, 0.1998, 0.449, 0.1998, 0.4563, 0.1998, 0.3549, 0.1998, 0.3549, 0.2866, 0.3549, 0.2866, 0.3549, 0.1998, 0.3622, 0.1925, 0.3622, 0.1857, 0.4324, 0.194, 0.4324, 0.2939, 0.3622, 0.2866, 0.3622, 0.2924, 0.4324, 0.3007, 0.4324, 0.2866, 0.3622, 0.2939, 0.3622, 0.3007, 0.4324, 0.2924, 0.4324, 0.1925, 0.3622, 0.1998, 0.3622, 0.194, 0.4324, 0.1857, 0.4324, 0.1998, 0.3622, 0.2866, 0.3622, 0.2924, 0.4324, 0.194, 0.4324, 0.2866, 0.3622, 0.1998, 0.3622, 0.194, 0.4324, 0.2924, 0.4324, 0.2939, 0.3622, 0.2939, 0.3622, 0.3007, 0.4324, 0.3007, 0.4324, 0.1925, 0.449, 0.1925, 0.449, 0.1857, 0.4324, 0.1857, 0.4324, 0.6741, 0.2449, 0.5999, 0.2429, 0.6179, 0.1839, 0.676, 0.1728, 0.9216, 0.2513, 0.8474, 0.2494, 0.8493, 0.1773, 0.9067, 0.1914, 0.8474, 0.2494, 0.7896, 0.2479, 0.7918, 0.1649, 0.8493, 0.1773, 0.7896, 0.2479, 0.7319, 0.2464, 0.734, 0.1634, 0.7918, 0.1649, 0.7319, 0.2464, 0.6741, 0.2449, 0.676, 0.1728, 0.734, 0.1634, 0.7297, 0.3293, 0.6722, 0.3169, 0.6741, 0.2449, 0.7319, 0.2464, 0.7875, 0.3308, 0.7297, 0.3293, 0.7319, 0.2464, 0.7896, 0.2479, 0.8455, 0.3214, 0.7875, 0.3308, 0.7896, 0.2479, 0.8474, 0.2494, 0.9036, 0.3103, 0.8455, 0.3214, 0.8474, 0.2494, 0.9216, 0.2513, 0.6722, 0.3169, 0.6148, 0.3028, 0.5999, 0.2429, 0.6741, 0.2449, 0.6615, 0.7298, 0.6597, 0.8018, 0.6022, 0.7877, 0.5873, 0.7278, 0.909, 0.7362, 0.891, 0.7952, 0.8329, 0.8063, 0.8348, 0.7343, 0.8348, 0.7343, 0.8329, 0.8063, 0.7749, 0.8157, 0.777, 0.7328, 0.777, 0.7328, 0.7749, 0.8157, 0.7171, 0.8142, 0.7193, 0.7313, 0.7193, 0.7313, 0.7171, 0.8142, 0.6597, 0.8018, 0.6615, 0.7298, 0.7214, 0.6483, 0.7193, 0.7313, 0.6615, 0.7298, 0.6634, 0.6577, 0.7792, 0.6498, 0.777, 0.7328, 0.7193, 0.7313, 0.7214, 0.6483, 0.8367, 0.6622, 0.8348, 0.7343, 0.777, 0.7328, 0.7792, 0.6498, 0.8941, 0.6763, 0.909, 0.7362, 0.8348, 0.7343, 0.8367, 0.6622, 0.6634, 0.6577, 0.6615, 0.7298, 0.5873, 0.7278, 0.6053, 0.6688, 0.7785, 0.2729, 0.7814, 0.115, 0.8607, 0.1165, 0.8578, 0.2744, 0.7667, 0.9043, 0.7696, 0.7465, 0.8489, 0.7479, 0.846, 0.9058, 0.7696, 0.7465, 0.7726, 0.5886, 0.8519, 0.5901, 0.8489, 0.7479, 0.7726, 0.5886, 0.7755, 0.4307, 0.8548, 0.4322, 0.8519, 0.5901, 0.7755, 0.4307, 0.7785, 0.2729, 0.8578, 0.2744, 0.8548, 0.4322, 0.8493, 0.1773, 0.7918, 0.1649, 0.7918, 0.1649, 0.8493, 0.1773, 0.7749, 0.8157, 0.8329, 0.8063, 0.8329, 0.8063, 0.7749, 0.8157, 0.8489, 0.7479, 0.8519, 0.5901, 0.8519, 0.5901, 0.8489, 0.7479, 0.9036, 0.3103, 0.9216, 0.2513, 0.9216, 0.2513, 0.9036, 0.3103, 0.909, 0.7362, 0.8941, 0.6763, 0.8941, 0.6763, 0.909, 0.7362, 0.7667, 0.9043, 0.846, 0.9058, 0.846, 0.9058, 0.7667, 0.9043, 0.6148, 0.3028, 0.6722, 0.3169, 0.6722, 0.3169, 0.6148, 0.3028, 0.6634, 0.6577, 0.6053, 0.6688, 0.6053, 0.6688, 0.6634, 0.6577, 0.7814, 0.115, 0.7785, 0.2729, 0.7785, 0.2729, 0.7814, 0.115, 0.6179, 0.1839, 0.5999, 0.2429, 0.5999, 0.2429, 0.6179, 0.1839, 0.5873, 0.7278, 0.6022, 0.7877, 0.6022, 0.7877, 0.5873, 0.7278, 0.8607, 0.1165, 0.7814, 0.115, 0.7814, 0.115, 0.8607, 0.1165, 0.9216, 0.2513, 0.9067, 0.1914, 0.9067, 0.1914, 0.9216, 0.2513, 0.891, 0.7952, 0.909, 0.7362, 0.909, 0.7362, 0.891, 0.7952, 0.9067, 0.1914, 0.8493, 0.1773, 0.8493, 0.1773, 0.9067, 0.1914, 0.8329, 0.8063, 0.891, 0.7952, 0.891, 0.7952, 0.8329, 0.8063, 0.846, 0.9058, 0.8489, 0.7479, 0.8489, 0.7479, 0.846, 0.9058, 0.5999, 0.2429, 0.6148, 0.3028, 0.6148, 0.3028, 0.5999, 0.2429, 0.6053, 0.6688, 0.5873, 0.7278, 0.5873, 0.7278, 0.6053, 0.6688, 0.8455, 0.3214, 0.9036, 0.3103, 0.9036, 0.3103, 0.8455, 0.3214, 0.8941, 0.6763, 0.8367, 0.6622, 0.8367, 0.6622, 0.8941, 0.6763, 0.7696, 0.7465, 0.7667, 0.9043, 0.7667, 0.9043, 0.7696, 0.7465, 0.7875, 0.3308, 0.8455, 0.3214, 0.8455, 0.3214, 0.7875, 0.3308, 0.8367, 0.6622, 0.7792, 0.6498, 0.7792, 0.6498, 0.8367, 0.6622, 0.7726, 0.5886, 0.7696, 0.7465, 0.7696, 0.7465, 0.7726, 0.5886, 0.7297, 0.3293, 0.7875, 0.3308, 0.7875, 0.3308, 0.7297, 0.3293, 0.7792, 0.6498, 0.7214, 0.6483, 0.7214, 0.6483, 0.7792, 0.6498, 0.7755, 0.4307, 0.7726, 0.5886, 0.7726, 0.5886, 0.7755, 0.4307, 0.6722, 0.3169, 0.7297, 0.3293, 0.7297, 0.3293, 0.6722, 0.3169, 0.7214, 0.6483, 0.6634, 0.6577, 0.6634, 0.6577, 0.7214, 0.6483, 0.7785, 0.2729, 0.7755, 0.4307, 0.7755, 0.4307, 0.7785, 0.2729, 0.676, 0.1728, 0.6179, 0.1839, 0.6179, 0.1839, 0.676, 0.1728, 0.6022, 0.7877, 0.6597, 0.8018, 0.6597, 0.8018, 0.6022, 0.7877, 0.8578, 0.2744, 0.8607, 0.1165, 0.8607, 0.1165, 0.8578, 0.2744, 0.734, 0.1634, 0.676, 0.1728, 0.676, 0.1728, 0.734, 0.1634, 0.6597, 0.8018, 0.7171, 0.8142, 0.7171, 0.8142, 0.6597, 0.8018, 0.8548, 0.4322, 0.8578, 0.2744, 0.8578, 0.2744, 0.8548, 0.4322, 0.7918, 0.1649, 0.734, 0.1634, 0.734, 0.1634, 0.7918, 0.1649, 0.7171, 0.8142, 0.7749, 0.8157, 0.7749, 0.8157, 0.7171, 0.8142, 0.8519, 0.5901, 0.8548, 0.4322, 0.8548, 0.4322, 0.8519, 0.5901])
me_plane_005.materials.append(mat_face)
me_plane_005.use_remesh_preserve_volume = False
me_plane_005.use_remesh_preserve_attributes = False
me_plane_005.use_mirror_vertex_groups = False
me_plane_005.update()
arm_susan = bpy.data.armatures.new('Susan')  # bones are not reproduced

# ---- objects
ob_susan_armature = bpy.data.objects.new('Susan Armature', arm_susan)
ob_plane_004 = bpy.data.objects.new('Plane.004', me_plane_005)

# ---- transforms, parenting, visibility, modifiers, constraints
ob_susan_armature.location = (0.0, 0.0, 0.4047)
ob_susan_armature.show_in_front = True
ob_susan_armature.lineart.crease_threshold = 0.0
ob_plane_004.parent = ob_susan_armature
ob_plane_004.matrix_parent_inverse = Matrix(((1.0, 0.0, 0.0, 0.0), (0.0, 1.0, 0.0, 0.0), (0.0, 0.0, 1.0, -0.4047), (0.0, 0.0, 0.0, 1.0)))
ob_plane_004.location = (2.328e-10, 7.451e-09, -2.384e-07)
ob_plane_004.scale = (-0.5353, 0.1324, 0.1324)
ob_plane_004.lineart.crease_threshold = 0.0
_vg = ob_plane_004.vertex_groups.new(name='Root')
_vg.add([168, 169, 170, 171, 172, 173, 174, 175, 176, 177, 178, 179, 180, 181, 182, 183, 184, 185, 186, 187, 188, 189, 190, 191, 192, 193, 194, 195, 196, 197, 198, 199], 1.0, 'REPLACE')
_vg = ob_plane_004.vertex_groups.new(name='Arm.L')
_vg.add([0, 1, 2, 3, 4, 5, 6, 7, 8, 9, 10, 11, 12, 13, 14, 15, 16, 17, 18, 19, 20, 21, 22, 23], 1.0, 'REPLACE')
_vg = ob_plane_004.vertex_groups.new(name='Leg.L')
_vg.add([48, 49, 50, 51, 52, 53, 54, 55, 56, 57, 58, 59, 60, 61, 62, 63, 64, 65, 66, 67, 68, 69, 70, 71], 1.0, 'REPLACE')
_vg = ob_plane_004.vertex_groups.new(name='Head')
_vg.add([144, 145, 146, 147, 148, 149, 150, 151, 152, 153, 154, 155, 156, 157, 158, 159, 160, 161, 162, 163, 164, 165, 166, 167], 1.0, 'REPLACE')
_vg = ob_plane_004.vertex_groups.new(name='Arm.R')
_vg.add([72, 73, 74, 75, 76, 77, 78, 79, 80, 81, 82, 83, 84, 85, 86, 87, 88, 89, 90, 91, 92, 93, 94, 95], 1.0, 'REPLACE')
_vg = ob_plane_004.vertex_groups.new(name='Leg.R')
_vg.add([24, 25, 26, 27, 28, 29, 30, 31, 32, 33, 34, 35, 36, 37, 38, 39, 40, 41, 42, 43, 44, 45, 46, 47], 1.0, 'REPLACE')
_vg = ob_plane_004.vertex_groups.new(name='Eye.L')
_vg.add([126, 127, 128, 129, 130, 131, 132, 133, 134, 135, 136, 137, 138, 139, 140, 141, 142, 143, 200, 201, 202, 203, 204, 205, 206, 207, 208, 209, 210, 211, 212, 213, 214, 215, 216, 217], 1.0, 'REPLACE')
_vg = ob_plane_004.vertex_groups.new(name='Eye.R')
_vg.add([108, 109, 110, 111, 112, 113, 114, 115, 116, 117, 118, 119, 120, 121, 122, 123, 124, 125, 218, 219, 220, 221, 222, 223, 224, 225, 226, 227, 228, 229, 230, 231, 232, 233, 234, 235], 1.0, 'REPLACE')
_vg = ob_plane_004.vertex_groups.new(name='Mouth.L')
_vg.add([98, 99, 100, 101, 104, 106, 237, 239, 242, 243, 244, 245], 1.0, 'REPLACE')
_vg = ob_plane_004.vertex_groups.new(name='Mouth.R')
_vg.add([96, 97, 102, 103, 105, 107, 236, 238, 240, 241, 246, 247], 1.0, 'REPLACE')
_vg = ob_plane_004.vertex_groups.new(name='Mouth2.R')
_vg.add([96, 103, 105, 107, 236, 238, 240, 247], 1.0, 'REPLACE')
_vg = ob_plane_004.vertex_groups.new(name='Mouth2.L')
_vg.add([99, 100, 104, 106, 237, 239, 243, 244], 1.0, 'REPLACE')
_m = ob_plane_004.modifiers.new('Armature', 'ARMATURE')
_m.object = ob_susan_armature

# ---- collection membership
col_collection_1.objects.link(ob_susan_armature)
col_collection_1.objects.link(ob_plane_004)

# ---- scene / render settings (as saved in the file)
scene.frame_start = 1; scene.frame_end = 20; scene.frame_set(17)
scene.render.engine = 'BLENDER_EEVEE_NEXT'
scene.render.resolution_percentage = 50
scene.render.dither_intensity = 0.0
scene.cycles.use_denoising = False
scene.cycles.samples = 128
scene.cycles.sampling_pattern = 'TABULATED_SOBOL'
scene.cycles.light_sampling_threshold = 0.0
scene.cycles.use_adaptive_sampling = False
scene.cycles.use_light_tree = False
scene.cycles.blur_glossy = 0.0
scene.cycles.sample_clamp_indirect = 0.0
scene.view_settings.view_transform = 'Standard'
bpy.context.view_layer.update()

# ---- added for rendering (the .blend has no active camera and no usable light): camera, sun
cam_auto = bpy.data.cameras.new('AutoCamera')
cam_auto.lens = 50.0
cam_auto.sensor_width = 36.0
cam_auto.clip_end = 1000.0
ob_auto_camera = bpy.data.objects.new('AutoCamera', cam_auto)
scene.collection.objects.link(ob_auto_camera)
ob_auto_camera.location = (4.11024, -5.04111, 5.05685)
ob_auto_camera.rotation_euler = (1.09748, -7.21219e-08, 0.694738)
scene.camera = ob_auto_camera
light_auto_sun = bpy.data.lights.new('AutoSun', 'SUN')
light_auto_sun.energy = 3.0
light_auto_sun.angle = 0.0523599
ob_auto_sun = bpy.data.objects.new('AutoSun', light_auto_sun)
scene.collection.objects.link(ob_auto_sun)
ob_auto_sun.rotation_euler = (0.872665, 0.174533, 0.523599)
bpy.context.view_layer.update()
